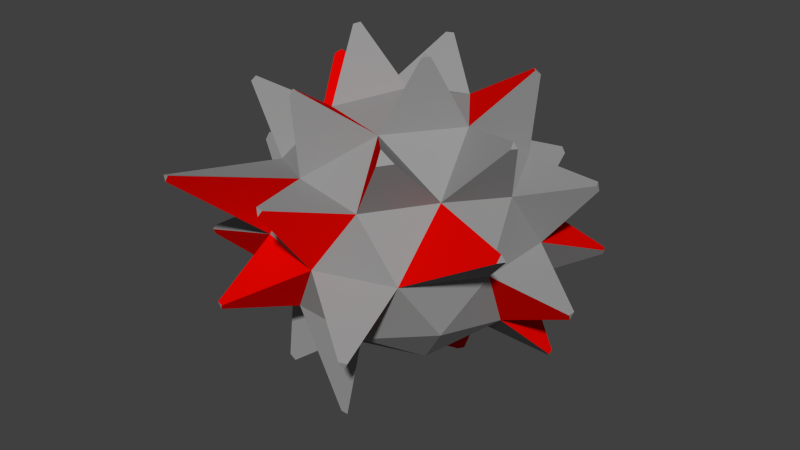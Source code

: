# Source: Mine.blend  (saved by Blender 2.73.0; exported with 4.5.12 LTS)
import bpy
from mathutils import Matrix  # noqa: F401  (used for matrix-valued properties, if any)

bpy.ops.wm.read_factory_settings(use_empty=True)
scene = bpy.context.scene
scene.name = 'Scene'

# ---- collections
col_collection_1 = bpy.data.collections.new('Collection 1'); scene.collection.children.link(col_collection_1)

# ---- materials (node trees are filled in below, after node groups)
mat_material = bpy.data.materials.new('Material')
mat_material.alpha_threshold = 0.0
mat_material.use_transparent_shadow = False
mat_material.diffuse_color = (0.3032, 0.3032, 0.3032, 1.0)
mat_material.roughness = 0.5
mat_material.specular_intensity = 0.0
mat_material_001 = bpy.data.materials.new('Material.001')
mat_material_001.alpha_threshold = 0.0
mat_material_001.use_transparent_shadow = False
mat_material_001.diffuse_color = (0.8, 0.001488, 0.0, 1.0)
mat_material_001.roughness = 0.5
mat_material_001.specular_intensity = 0.0

# ---- material node trees

# ---- world
world_world = bpy.data.worlds.new('World'); scene.world = world_world
world_world.color = (0.05088, 0.05088, 0.05088)
world_world.use_sun_shadow = False
world_world.sun_shadow_jitter_overblur = 0.0
world_world.cycles.sampling_method = 'MANUAL'
world_world.cycles.sample_map_resolution = 256

# ---- meshes
me_icosphere = bpy.data.meshes.new('Icosphere')
me_icosphere.from_pydata([(0.0, 0.0, -1.0), (0.7236, -0.5257, -0.4472), (-0.2764, -0.8506, -0.4472), (-0.8944, 0.0, -0.4472), (-0.2764, 0.8506, -0.4472), (0.7236, 0.5257, -0.4472), (0.2764, -0.8506, 0.4472), (-0.7236, -0.5257, 0.4472), (-0.7236, 0.5257, 0.4472), (0.2764, 0.8506, 0.4472), (0.8944, 0.0, 0.4472), (0.0, 0.0, 1.0), (-0.1625, -0.5, -0.8507), (0.4253, -0.309, -0.8507), (0.2629, -0.809, -0.5257), (0.8506, 0.0, -0.5257), (0.4253, 0.309, -0.8507), (-0.5257, 0.0, -0.8507), (-0.6882, -0.5, -0.5257), (-0.1625, 0.5, -0.8507), (-0.6882, 0.5, -0.5257), (0.2629, 0.809, -0.5257), (0.9511, -0.309, 0.0), (0.9511, 0.309, 0.0), (0.0, -1.0, 0.0), (0.5878, -0.809, 0.0), (-0.9511, -0.309, 0.0), (-0.5878, -0.809, 0.0), (-0.5878, 0.809, 0.0), (-0.9511, 0.309, 0.0), (0.5878, 0.809, 0.0), (0.0, 1.0, 0.0), (0.6882, -0.5, 0.5257), (-0.2629, -0.809, 0.5257), (-0.8506, 0.0, 0.5257), (-0.2629, 0.809, 0.5257), (0.6882, 0.5, 0.5257), (0.1625, -0.5, 0.8507), (0.5257, 0.0, 0.8507), (-0.4253, -0.309, 0.8507), (-0.4253, 0.309, 0.8507), (0.1625, 0.5, 0.8507), (0.5257, 0.0, 0.8507), (0.1625, 0.5, 0.8507), (0.6882, 0.5, 0.5257), (0.5257, 0.0, 0.8507), (0.1625, 0.5, 0.8507), (0.6882, 0.5, 0.5257), (0.711, 0.4784, 1.151), (0.6747, 0.5284, 1.151), (0.7273, 0.5284, 1.118), (-0.2353, 0.8241, 1.145), (-0.2941, 0.805, 1.145), (-0.2778, 0.855, 1.129), (-0.4713, 1.351, -0.197), (-0.4402, 1.355, -0.2417), (-0.4125, 1.37, -0.197), (1.139, 0.8656, -0.197), (1.152, 0.8373, -0.2417), (1.175, 0.8156, -0.197), (1.3, 0.4312, 0.4571), (1.294, 0.4003, 0.5018), (1.274, 0.4502, 0.5097), (-0.8119, 1.085, 0.5018), (-0.7983, 1.113, 0.4571), (-0.7659, 1.113, 0.5097), (0.4125, 1.37, 0.197), (0.4402, 1.355, 0.2417), (0.4713, 1.351, 0.197), (0.9925, 0.4153, -0.963), (1.022, 0.437, -0.9227), (1.035, 0.3844, -0.9305), (-0.6114, 0.9194, -0.9305), (-0.5702, 0.9545, -0.9227), (-0.5588, 0.9194, -0.963), (1.084, -0.2474, 0.9227), (1.063, -0.2974, 0.9305), (1.047, -0.2474, 0.963), (-1.035, 0.3844, 0.9305), (-1.022, 0.437, 0.9227), (-0.9925, 0.4153, 0.963), (1.412, -0.0309, -0.2515), (1.412, 0.0309, -0.2515), (1.402, 0.0, -0.3041), (-1.124, 0.855, -0.2515), (-1.161, 0.805, -0.2515), (-1.134, 0.8241, -0.3041), (-1.412, 0.0309, 0.2515), (-1.402, 0.0, 0.3041), (-1.412, -0.0309, 0.2515), (-0.4208, 0.0, 1.382), (-0.4634, -0.0309, 1.367), (-0.4634, 0.0309, 1.367), (-0.2941, -0.805, 1.151), (-0.2353, -0.8241, 1.151), (-0.2778, -0.855, 1.118), (0.393, -0.2474, 1.367), (0.3405, -0.2474, 1.382), (0.3567, -0.2974, 1.367), (0.6461, -0.9064, 0.9214), (0.5592, -0.9804, 0.9048), (0.5352, -0.9064, 0.9899), (1.324, -0.7794, 0.4289), (1.334, -0.7485, 0.4815), (1.36, -0.7294, 0.4289), (-0.9705, -0.4978, 1.004), (-1.0, -0.5195, 0.9641), (-1.013, -0.4669, 0.972), (-0.7569, -1.534, 0.6142), (-0.7705, -1.531, 0.6589), (-0.7244, -1.534, 0.6668), (-0.03465, -1.373, 0.5721), (-0.06229, -1.388, 0.5274), (-0.08857, -1.369, 0.58), (-0.4862, -1.38, -0.2825), (-0.5138, -1.365, -0.3273), (-0.545, -1.361, -0.2825), (-1.281, -0.7231, -0.1922), (-1.244, -0.7731, -0.1922), (-1.254, -0.7422, -0.2448), (0.5559, -1.352, -0.3048), (0.6147, -1.333, -0.3048), (0.5822, -1.333, -0.3573), (0.1348, -0.8314, -1.204), (0.08087, -0.8356, -1.196), (0.09226, -0.8005, -1.237), (-0.6798, -0.5196, -1.211), (-0.6961, -0.5696, -1.178), (-0.6435, -0.5696, -1.211), (0.0139, 0.6718, -1.411), (0.03014, 0.6218, -1.426), (0.07267, 0.6527, -1.411), (0.0139, 0.6718, -1.411), (0.03014, 0.6218, -1.426), (0.07267, 0.6527, -1.411), (-1.412, 0.0309, 0.2515), (-1.402, 0.0, 0.3041), (-1.412, -0.0309, 0.2515), (-1.412, 0.0309, 0.2515), (-1.402, 0.0, 0.3041), (-1.412, -0.0309, 0.2515), (-1.281, -0.7231, -0.1922), (-1.244, -0.7731, -0.1922), (-1.254, -0.7422, -0.2448), (-1.281, -0.7231, -0.1922), (-1.244, -0.7731, -0.1922), (-1.254, -0.7422, -0.2448), (-1.281, -0.7231, -0.1922), (-1.244, -0.7731, -0.1922), (-1.254, -0.7422, -0.2448), (0.0139, 0.6718, -1.411), (0.03014, 0.6218, -1.426), (0.07267, 0.6527, -1.411), (0.0139, 0.6718, -1.411), (0.03014, 0.6218, -1.426), (0.07267, 0.6527, -1.411)], [], [(0, 13, 12), (1, 13, 15), (0, 12, 17), (0, 17, 19), (19, 16, 131, 129), (1, 15, 22), (2, 14, 24), (3, 18, 26), (4, 20, 28), (5, 21, 30), (1, 22, 25), (24, 27, 116, 114), (3, 26, 29), (28, 31, 56, 54), (30, 23, 59, 57), (32, 37, 101, 99), (7, 33, 39), (34, 40, 80, 78), (9, 35, 41), (10, 36, 38), (38, 41, 11), (36, 41, 43, 44), (36, 9, 41), (41, 40, 11), (35, 40, 52, 53), (35, 8, 40), (40, 39, 91, 92), (40, 34, 39), (39, 34, 107, 105), (39, 37, 11), (33, 37, 94, 95), (33, 6, 37), (37, 38, 96, 98), (37, 32, 38), (38, 32, 76, 77), (23, 36, 62, 60), (23, 30, 36), (30, 9, 36), (31, 35, 9), (31, 28, 35), (35, 28, 64, 65), (29, 34, 8), (26, 34, 88, 89), (26, 7, 34), (27, 33, 110, 108), (27, 24, 33), (33, 24, 112, 113), (25, 32, 6), (22, 32, 103, 104), (22, 10, 32), (30, 31, 66, 68), (30, 21, 31), (21, 4, 31), (28, 29, 8), (20, 29, 85, 86), (20, 3, 29), (26, 27, 7), (18, 27, 118, 119), (18, 2, 27), (24, 25, 6), (14, 25, 121, 122), (14, 1, 25), (22, 23, 10), (15, 23, 82, 83), (15, 5, 23), (16, 21, 5), (16, 19, 21), (19, 4, 21), (19, 20, 72, 74), (19, 17, 20), (17, 3, 20), (17, 18, 3), (12, 18, 127, 128), (12, 2, 18), (15, 16, 69, 71), (15, 13, 16), (13, 0, 16), (12, 14, 123, 125), (12, 13, 14), (13, 1, 14), (44, 43, 46, 47), (38, 36, 44, 42), (41, 38, 42, 43), (47, 46, 49, 50), (42, 44, 47, 45), (43, 42, 45, 46), (48, 50, 49), (45, 47, 50, 48), (46, 45, 48, 49), (51, 53, 52), (41, 35, 53, 51), (40, 41, 51, 52), (55, 54, 56), (31, 4, 55, 56), (4, 28, 54, 55), (58, 57, 59), (23, 5, 58, 59), (5, 30, 57, 58), (60, 62, 61), (36, 10, 61, 62), (10, 23, 60, 61), (64, 63, 65), (8, 35, 65, 63), (28, 8, 63, 64), (68, 66, 67), (9, 30, 68, 67), (31, 9, 67, 66), (71, 69, 70), (5, 15, 71, 70), (16, 5, 70, 69), (74, 72, 73), (4, 19, 74, 73), (20, 4, 73, 72), (76, 75, 77), (10, 38, 77, 75), (32, 10, 75, 76), (79, 78, 80), (40, 8, 79, 80), (8, 34, 78, 79), (81, 83, 82), (22, 15, 83, 81), (23, 22, 81, 82), (84, 86, 85), (28, 20, 86, 84), (29, 28, 84, 85), (89, 88, 136, 137), (29, 26, 89, 87), (34, 29, 87, 88), (92, 91, 90), (11, 40, 92, 90), (39, 11, 90, 91), (93, 95, 94), (39, 33, 95, 93), (37, 39, 93, 94), (98, 96, 97), (11, 37, 98, 97), (38, 11, 97, 96), (100, 99, 101), (37, 6, 100, 101), (6, 32, 99, 100), (102, 104, 103), (25, 22, 104, 102), (32, 25, 102, 103), (107, 106, 105), (34, 7, 106, 107), (7, 39, 105, 106), (108, 110, 109), (33, 7, 109, 110), (7, 27, 108, 109), (112, 111, 113), (6, 33, 113, 111), (24, 6, 111, 112), (115, 114, 116), (27, 2, 115, 116), (2, 24, 114, 115), (119, 118, 142, 143), (26, 18, 119, 117), (27, 26, 117, 118), (120, 122, 121), (24, 14, 122, 120), (25, 24, 120, 121), (125, 123, 124), (2, 12, 125, 124), (14, 2, 124, 123), (126, 128, 127), (17, 12, 128, 126), (18, 17, 126, 127), (129, 131, 134, 132), (16, 0, 130, 131), (0, 19, 129, 130), (132, 134, 152, 150), (131, 130, 133, 134), (130, 129, 132, 133), (137, 136, 139, 140), (87, 89, 137, 135), (88, 87, 135, 136), (138, 140, 139), (135, 137, 140, 138), (136, 135, 138, 139), (143, 142, 145, 146), (117, 119, 143, 141), (118, 117, 141, 142), (146, 145, 148, 149), (141, 143, 146, 144), (142, 141, 144, 145), (147, 149, 148), (144, 146, 149, 147), (145, 144, 147, 148), (150, 152, 155, 153), (134, 133, 151, 152), (133, 132, 150, 151), (154, 153, 155), (152, 151, 154, 155), (151, 150, 153, 154)])
me_icosphere.polygons.foreach_set('material_index', [0, 0, 0, 0, 1, 0, 0, 0, 0, 0, 0, 1, 0, 1, 1, 0, 0, 1, 0, 0, 0, 0, 0, 0, 0, 0, 1, 0, 1, 0, 0, 0, 0, 0, 0, 1, 0, 0, 0, 0, 0, 0, 0, 0, 1, 0, 0, 0, 1, 0, 0, 0, 0, 0, 0, 0, 0, 1, 0, 0, 1, 0, 0, 0, 0, 0, 0, 0, 1, 0, 0, 0, 0, 0, 0, 0, 0, 1, 0, 0, 0, 0, 0, 0, 0, 0, 0, 0, 1, 0, 1, 0, 0, 0, 0, 0, 0, 0, 0, 0, 0, 0, 1, 0, 0, 0, 1, 0, 1, 0, 0, 1, 0, 0, 1, 0, 0, 0, 0, 0, 1, 0, 0, 0, 1, 0, 0, 1, 0, 0, 0, 0, 1, 1, 0, 1, 0, 0, 1, 0, 0, 0, 1, 0, 0, 0, 0, 0, 0, 0, 0, 1, 0, 0, 1, 0, 1, 0, 0, 0, 0, 0, 1, 0, 0, 0, 1, 0, 1, 0, 0, 0, 0, 0, 0, 0, 0, 0, 0, 0, 0, 0, 0, 0, 0, 0, 0, 0, 0, 0, 0, 0, 0, 0])
me_icosphere.materials.append(mat_material)
me_icosphere.materials.append(mat_material_001)
me_icosphere.use_remesh_preserve_volume = False
me_icosphere.use_remesh_preserve_attributes = False
me_icosphere.use_mirror_vertex_groups = False
me_icosphere.update()

# ---- objects
ob_mine = bpy.data.objects.new('Mine', me_icosphere)

# ---- transforms, parenting, visibility, modifiers, constraints
ob_mine.location = (0.0, 0.0, 0.7525)
ob_mine.lineart.crease_threshold = 0.0

# ---- collection membership
col_collection_1.objects.link(ob_mine)

# ---- scene / render settings (as saved in the file)
scene.frame_start = 1; scene.frame_end = 250; scene.frame_set(1)
scene.render.engine = 'BLENDER_EEVEE_NEXT'
scene.render.resolution_percentage = 50
scene.render.dither_intensity = 0.0
scene.cycles.use_denoising = False
scene.cycles.samples = 10
scene.cycles.sampling_pattern = 'TABULATED_SOBOL'
scene.cycles.light_sampling_threshold = 0.0
scene.cycles.use_adaptive_sampling = False
scene.cycles.use_light_tree = False
scene.cycles.blur_glossy = 0.0
scene.cycles.pixel_filter_type = 'GAUSSIAN'
scene.cycles.sample_clamp_indirect = 0.0
scene.view_settings.view_transform = 'Standard'
bpy.context.view_layer.update()

# ---- added for rendering (the .blend has no active camera and no usable light): camera, sun
cam_auto = bpy.data.cameras.new('AutoCamera')
cam_auto.lens = 50.0
cam_auto.sensor_width = 36.0
cam_auto.clip_end = 1000.0
ob_auto_camera = bpy.data.objects.new('AutoCamera', cam_auto)
scene.collection.objects.link(ob_auto_camera)
ob_auto_camera.location = (4.56018, -5.55421, 4.37856)
ob_auto_camera.rotation_euler = (1.09748, -7.21219e-08, 0.694738)
scene.camera = ob_auto_camera
light_auto_sun = bpy.data.lights.new('AutoSun', 'SUN')
light_auto_sun.energy = 3.0
light_auto_sun.angle = 0.0523599
ob_auto_sun = bpy.data.objects.new('AutoSun', light_auto_sun)
scene.collection.objects.link(ob_auto_sun)
ob_auto_sun.rotation_euler = (0.872665, 0.174533, 0.523599)
bpy.context.view_layer.update()
